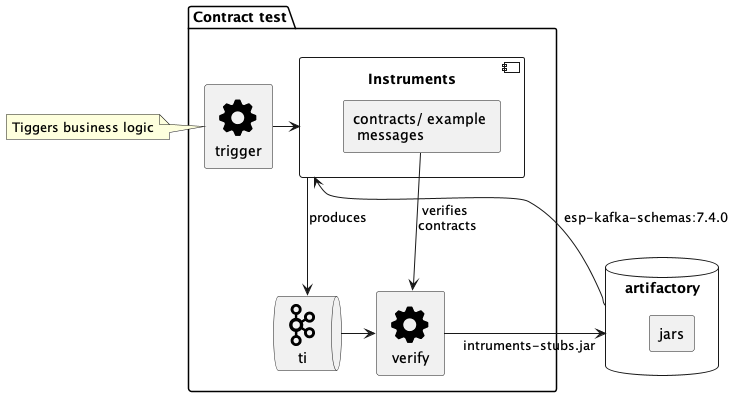

The diagram above was rendered by PlantUML. Its source (embedded in the PNG):
@startuml
!include ./sprites.puml

package "Contract test" {
  rectangle "trigger" <<$cog>> as tbl
  component Instruments as inst {
    rectangle "contracts/ example \n messages" as con
  }
  queue ti <<$kafka >>
  rectangle verify <<$cog>> as ver
}

note left of tbl
  Tiggers business logic
end note

database artifactory as ar {
 rectangle jars
}

tbl -> inst
inst --> ti: produces
ver -> ar: intruments-stubs.jar
ti -> ver
ar --> inst: esp-kafka-schemas:7.4.0
con -> ver: "verifies \ncontracts"

@enduml